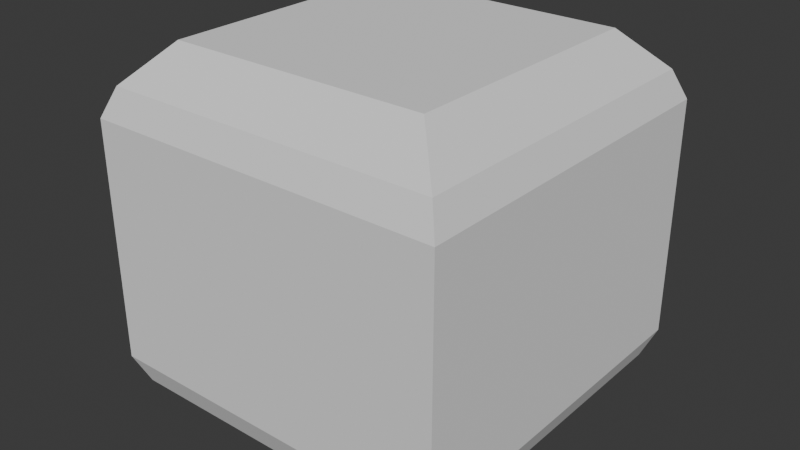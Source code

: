 # Source: cube.blend  (saved by Blender 4.3.34; exported with 4.5.12 LTS)
import bpy
from mathutils import Matrix  # noqa: F401  (used for matrix-valued properties, if any)

bpy.ops.wm.read_factory_settings(use_empty=True)
scene = bpy.context.scene
scene.name = 'Scene'

# ---- collections
col_collection = bpy.data.collections.new('Collection'); scene.collection.children.link(col_collection)

# ---- world
world_world = bpy.data.worlds.new('World'); scene.world = world_world
world_world.use_nodes = True; world_world.node_tree.nodes.clear()
_N = world_world.node_tree.nodes; _L = world_world.node_tree.links
n0 = _N.new('ShaderNodeOutputWorld'); n0.name = 'World Output'; n0.location = (300, 300)
n1 = _N.new('ShaderNodeBackground'); n1.name = 'Background'; n1.location = (10, 300)
n1.inputs[0].default_value = (0.05088, 0.05088, 0.05088, 1.0)
_L.new(n1.outputs[0], n0.inputs[0])
n0.is_active_output = True
world_world.color = (0.05088, 0.05088, 0.05088)
world_world.sun_shadow_jitter_overblur = 0.0

# ---- meshes
me_cube_002 = bpy.data.meshes.new('Cube.002')
me_cube_002.from_pydata([(-0.4052, -0.4052, 0.1073), (-0.4052, 0.4052, 0.1073), (0.4052, 0.4052, 0.1073), (0.4052, -0.4052, 0.1073), (-0.2924, -0.2924, 0.5125), (-0.2924, 0.2924, 0.5125), (0.2924, -0.2924, 0.5125), (0.2924, 0.2924, 0.5125), (-0.3237, -0.3237, -0.2979), (-0.3237, 0.3237, -0.2979), (0.3237, -0.3237, -0.2979), (0.3237, 0.3237, -0.2979), (-0.4052, -0.4052, 0.3622), (-0.3787, -0.3787, 0.4262), (-0.3787, 0.3787, 0.4262), (-0.4052, 0.4052, 0.3622), (0.3787, -0.3787, 0.4262), (0.4052, -0.4052, 0.3622), (0.3787, 0.3787, 0.4262), (0.4052, 0.4052, 0.3622), (-0.3787, -0.3787, -0.2429), (-0.4052, -0.4052, -0.179), (-0.4052, 0.4052, -0.179), (-0.3787, 0.3787, -0.2429), (0.4052, -0.4052, -0.179), (0.3787, -0.3787, -0.2429), (0.4052, 0.4052, -0.179), (0.3787, 0.3787, -0.2429)], [], [(7, 5, 4, 6), (8, 10, 25, 20), (5, 7, 18, 14), (21, 0, 1, 22), (7, 6, 16, 18), (10, 11, 27, 25), (9, 11, 10, 8), (0, 12, 15, 1), (1, 15, 19, 2), (2, 19, 17, 3), (3, 17, 12, 0), (4, 5, 14, 13), (24, 3, 0, 21), (22, 1, 2, 26), (26, 2, 3, 24), (9, 8, 20, 23), (11, 9, 23, 27), (15, 12, 13, 14), (19, 15, 14, 18), (17, 19, 18, 16), (12, 17, 16, 13), (21, 22, 23, 20), (22, 26, 27, 23), (26, 24, 25, 27), (24, 21, 20, 25), (6, 4, 13, 16)])
_uv = me_cube_002.uv_layers.new(name='UVMap')
_uv.uv.foreach_set('vector', [0.6598, 0.5348, 0.8402, 0.5348, 0.8402, 0.7152, 0.6598, 0.7152, 0.1501, 0.7249, 0.3499, 0.7249, 0.3668, 0.7418, 0.1332, 0.7418, 0.8402, 0.5348, 0.6598, 0.5348, 0.6332, 0.5082, 0.8668, 0.5082, 0.4117, 0.0, 0.5, 0.0, 0.5, 0.25, 0.4117, 0.25, 0.6598, 0.5348, 0.6598, 0.7152, 0.6065, 0.7418, 0.6065, 0.5082, 0.3499, 0.7249, 0.3499, 0.5251, 0.3838, 0.5082, 0.3838, 0.7418, 0.1501, 0.5251, 0.3499, 0.5251, 0.3499, 0.7249, 0.1501, 0.7249, 0.5, 0.0, 0.5786, 0.0, 0.5786, 0.25, 0.5, 0.25, 0.5, 0.25, 0.5786, 0.25, 0.5786, 0.5, 0.5, 0.5, 0.5, 0.5, 0.5786, 0.5, 0.5786, 0.75, 0.5, 0.75, 0.5, 0.75, 0.5786, 0.75, 0.5786, 1.0, 0.5, 1.0, 0.8402, 0.7152, 0.8402, 0.5348, 0.8668, 0.5082, 0.8668, 0.7418, 0.4117, 0.75, 0.5, 0.75, 0.5, 1.0, 0.4117, 1.0, 0.4117, 0.25, 0.5, 0.25, 0.5, 0.5, 0.4117, 0.5, 0.4117, 0.5, 0.5, 0.5, 0.5, 0.75, 0.4117, 0.75, 0.1501, 0.5251, 0.1501, 0.7249, 0.1332, 0.7418, 0.1332, 0.5082, 0.3499, 0.5251, 0.1501, 0.5251, 0.1332, 0.5082, 0.3668, 0.5082, 0.5786, 0.25, 0.5786, 0.0, 0.5902, 0.008173, 0.5902, 0.2418, 0.5786, 0.5, 0.5786, 0.25, 0.5902, 0.2582, 0.5902, 0.4918, 0.5786, 0.75, 0.5786, 0.5, 0.6065, 0.5082, 0.6065, 0.7418, 0.5786, 1.0, 0.5786, 0.75, 0.5902, 0.7582, 0.5902, 0.9918, 0.125, 0.75, 0.125, 0.5, 0.1332, 0.5082, 0.1332, 0.7418, 0.125, 0.5, 0.375, 0.5, 0.3668, 0.5082, 0.1332, 0.5082, 0.4117, 0.5, 0.4117, 0.75, 0.3838, 0.7418, 0.3838, 0.5082, 0.375, 0.75, 0.125, 0.75, 0.1332, 0.7418, 0.3668, 0.7418, 0.6598, 0.7152, 0.8402, 0.7152, 0.8668, 0.7418, 0.6332, 0.7418])
me_cube_002.update()

# ---- objects
ob_cube = bpy.data.objects.new('Cube', me_cube_002)

# ---- transforms, parenting, visibility, modifiers, constraints
ob_cube.location = (0.0, 0.0, 0.0)

# ---- collection membership
col_collection.objects.link(ob_cube)

# ---- scene / render settings (as saved in the file)
scene.frame_start = 1; scene.frame_end = 250; scene.frame_set(237)
scene.render.engine = 'BLENDER_EEVEE_NEXT'
bpy.context.view_layer.update()

# ---- added for rendering (the .blend has no active camera and no usable light): camera, sun
cam_auto = bpy.data.cameras.new('AutoCamera')
cam_auto.lens = 50.0
cam_auto.sensor_width = 36.0
cam_auto.clip_end = 1000.0
ob_auto_camera = bpy.data.objects.new('AutoCamera', cam_auto)
scene.collection.objects.link(ob_auto_camera)
ob_auto_camera.location = (1.29865, -1.55838, 1.14622)
ob_auto_camera.rotation_euler = (1.09748, -7.21219e-08, 0.694738)
scene.camera = ob_auto_camera
light_auto_sun = bpy.data.lights.new('AutoSun', 'SUN')
light_auto_sun.energy = 3.0
light_auto_sun.angle = 0.0523599
ob_auto_sun = bpy.data.objects.new('AutoSun', light_auto_sun)
scene.collection.objects.link(ob_auto_sun)
ob_auto_sun.rotation_euler = (0.872665, 0.174533, 0.523599)
bpy.context.view_layer.update()
